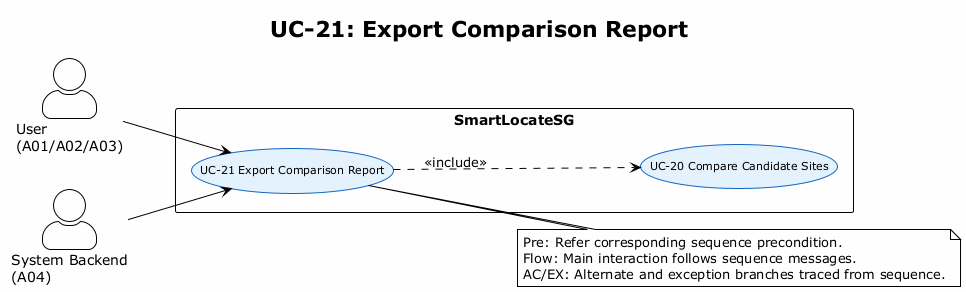

The diagram above was rendered by PlantUML. Its source (embedded in the PNG):
@startuml UC_21_Individual
left to right direction
!theme plain
skinparam backgroundColor #FEFEFE
skinparam packageStyle rectangle
skinparam actorStyle awesome
skinparam usecase {
  BackgroundColor #E3F2FD
  BorderColor #1565C0
  FontSize 11
}

title UC-21: Export Comparison Report

actor "User\n(A01/A02/A03)" as USER
actor "System Backend\n(A04)" as A04

rectangle "SmartLocateSG" {
  usecase "UC-21 Export Comparison Report" as UC21
  usecase "UC-20 Compare Candidate Sites" as R20
}

USER --> UC21
A04 --> UC21

UC21 ..> R20 : <<include>>

note right of UC21
Pre: Refer corresponding sequence precondition.
Flow: Main interaction follows sequence messages.
AC/EX: Alternate and exception branches traced from sequence.
end note

@enduml